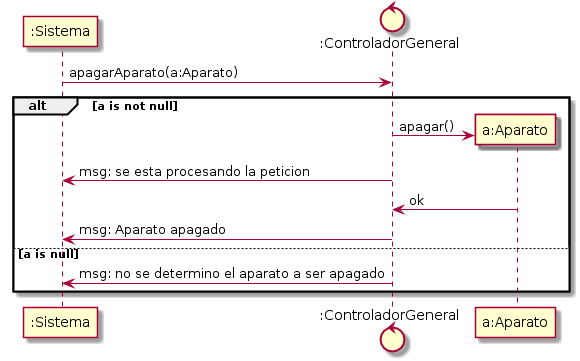

The diagram above was rendered by PlantUML. Its source (embedded in the PNG):
@startuml diagrama_secuencia_diseño_-_apagarAparato_-_v0-1.png

participant ":Sistema" as S
control ":ControladorGeneral" as CG
participant "a:Aparato" as A


S -> CG: apagarAparato(a:Aparato)
alt a is not null
  create A
  CG -> A: apagar()
  CG -> S: msg: se esta procesando la peticion
  A -> CG: ok
  CG -> S: msg: Aparato apagado
else a is null
  CG -> S: msg: no se determino el aparato a ser apagado
end
@enduml